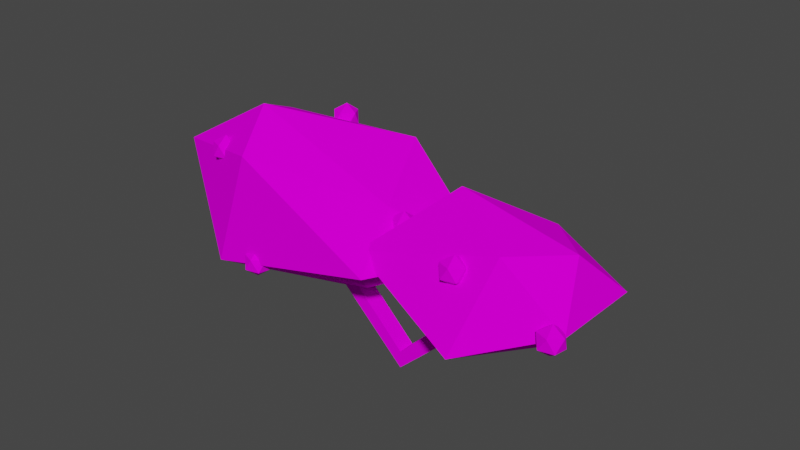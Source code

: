# Source: berry-bush.blend  (saved by Blender 2.92.15; exported with 4.5.12 LTS)
import bpy
from mathutils import Matrix  # noqa: F401  (used for matrix-valued properties, if any)

bpy.ops.wm.read_factory_settings(use_empty=True)
scene = bpy.context.scene
scene.name = 'Scene'

# ---- collections
col_collection = bpy.data.collections.new('Collection'); scene.collection.children.link(col_collection)
col_berries1 = bpy.data.collections.new('Berries1'); col_collection.children.link(col_berries1)
col_berries2 = bpy.data.collections.new('Berries2'); col_collection.children.link(col_berries2)
col_plant = bpy.data.collections.new('Plant'); col_collection.children.link(col_plant)

# ---- images (referenced by path relative to the original .blend; pixels are not part of the script)
import os
ASSET_DIR = os.environ.get("B2B_ASSET_DIR", "")  # directory of the original .blend (textures are referenced by path, not embedded)
HERE = os.path.dirname(os.path.abspath(__file__))  # packed textures are extracted next to this script under _unpacked/

def load_image(name, relpath, width, height, colorspace="sRGB"):
    """Load a texture the original file referenced (path relative to the .blend, or extracted next to this script)."""
    p = next((c for c in (os.path.join(HERE, relpath), os.path.join(ASSET_DIR, relpath)) if relpath and os.path.exists(c)), "")
    if p:
        img = bpy.data.images.load(p, check_existing=True)
        img.name = name
    else:  # same state as the original file: an image datablock whose file is absent (Cycles renders it pink)
        img = bpy.data.images.new(name, width, height)
        img.source = "FILE"
        img.filepath = "//" + (relpath or name)
    img.colorspace_settings.name = colorspace
    return img
img_copa_general_png = load_image('CoPa general.png', 'CoPa general.png', 1024, 1024, 'sRGB')
img_copa_general_png_001 = load_image('CoPa general.png.001', 'CoPa general.png', 1024, 1024, 'sRGB')
img_copa_general_png_002 = load_image('CoPa general.png.002', 'CoPa general.png', 1024, 1024, 'sRGB')
img_copa_general_png_003 = load_image('CoPa general.png.003', 'CoPa general.png', 1024, 1024, 'sRGB')
img_copa_general_png_004 = load_image('CoPa general.png.004', 'CoPa general.png', 1024, 1024, 'sRGB')
img_copa_general_png_005 = load_image('CoPa general.png.005', 'CoPa general.png', 1024, 1024, 'sRGB')

# ---- materials (node trees are filled in below, after node groups)
mat_material = bpy.data.materials.new('Material')
mat_material.alpha_threshold = 0.0
mat_material.use_transparent_shadow = False
mat_material.line_color = (0.0, 0.0, 0.0, 1.0)
mat_material_002 = bpy.data.materials.new('Material.002')
mat_material_002.alpha_threshold = 0.0
mat_material_002.use_transparent_shadow = False
mat_material_002.line_color = (0.0, 0.0, 0.0, 1.0)
mat_material_003 = bpy.data.materials.new('Material.003')
mat_material_003.alpha_threshold = 0.0
mat_material_003.use_transparent_shadow = False
mat_material_003.line_color = (0.0, 0.0, 0.0, 1.0)
mat_material_004 = bpy.data.materials.new('Material.004')
mat_material_004.alpha_threshold = 0.0
mat_material_004.use_transparent_shadow = False
mat_material_004.line_color = (0.0, 0.0, 0.0, 1.0)
mat_material_005 = bpy.data.materials.new('Material.005')
mat_material_005.alpha_threshold = 0.0
mat_material_005.use_transparent_shadow = False
mat_material_005.line_color = (0.0, 0.0, 0.0, 1.0)
mat_material_006 = bpy.data.materials.new('Material.006')
mat_material_006.alpha_threshold = 0.0
mat_material_006.use_transparent_shadow = False
mat_material_006.line_color = (0.0, 0.0, 0.0, 1.0)

# ---- material node trees
mat_material.use_nodes = True; mat_material.node_tree.nodes.clear()
_N = mat_material.node_tree.nodes; _L = mat_material.node_tree.links
n0 = _N.new('ShaderNodeOutputMaterial'); n0.name = 'Material Output'; n0.location = (300, 300)
n1 = _N.new('ShaderNodeBsdfPrincipled'); n1.name = 'Principled BSDF'; n1.location = (10, 300)
n1.distribution = 'GGX'
n1.subsurface_method = 'BURLEY'
n1.inputs[2].default_value = 1.0
n1.inputs[3].default_value = 1.45
n1.inputs[13].default_value = 0.0
n1.inputs[27].default_value = (0.0, 0.0, 0.0, 1.0)
n1.inputs[28].default_value = 1.0
n2 = _N.new('ShaderNodeTexImage'); n2.name = 'Image Texture'; n2.location = (-280, 268)
n2.image = img_copa_general_png
_L.new(n1.outputs[0], n0.inputs[0])
_L.new(n2.outputs[0], n1.inputs[0])
n0.is_active_output = True
mat_material_002.use_nodes = True; mat_material_002.node_tree.nodes.clear()
_N = mat_material_002.node_tree.nodes; _L = mat_material_002.node_tree.links
n0 = _N.new('ShaderNodeOutputMaterial'); n0.name = 'Material Output'; n0.location = (300, 300)
n1 = _N.new('ShaderNodeBsdfPrincipled'); n1.name = 'Principled BSDF'; n1.location = (10, 300)
n1.distribution = 'GGX'
n1.subsurface_method = 'BURLEY'
n1.inputs[2].default_value = 1.0
n1.inputs[3].default_value = 1.45
n1.inputs[13].default_value = 0.0
n1.inputs[27].default_value = (0.0, 0.0, 0.0, 1.0)
n1.inputs[28].default_value = 1.0
n2 = _N.new('ShaderNodeTexImage'); n2.name = 'Image Texture'; n2.location = (-280, 268)
n2.image = img_copa_general_png_001
_L.new(n1.outputs[0], n0.inputs[0])
_L.new(n2.outputs[0], n1.inputs[0])
n0.is_active_output = True
mat_material_003.use_nodes = True; mat_material_003.node_tree.nodes.clear()
_N = mat_material_003.node_tree.nodes; _L = mat_material_003.node_tree.links
n0 = _N.new('ShaderNodeOutputMaterial'); n0.name = 'Material Output'; n0.location = (300, 300)
n1 = _N.new('ShaderNodeBsdfPrincipled'); n1.name = 'Principled BSDF'; n1.location = (10, 300)
n1.distribution = 'GGX'
n1.subsurface_method = 'BURLEY'
n1.inputs[2].default_value = 1.0
n1.inputs[3].default_value = 1.45
n1.inputs[13].default_value = 0.0
n1.inputs[27].default_value = (0.0, 0.0, 0.0, 1.0)
n1.inputs[28].default_value = 1.0
n2 = _N.new('ShaderNodeTexImage'); n2.name = 'Image Texture'; n2.location = (-280, 268)
n2.image = img_copa_general_png_002
_L.new(n1.outputs[0], n0.inputs[0])
_L.new(n2.outputs[0], n1.inputs[0])
n0.is_active_output = True
mat_material_004.use_nodes = True; mat_material_004.node_tree.nodes.clear()
_N = mat_material_004.node_tree.nodes; _L = mat_material_004.node_tree.links
n0 = _N.new('ShaderNodeOutputMaterial'); n0.name = 'Material Output'; n0.location = (300, 300)
n1 = _N.new('ShaderNodeBsdfPrincipled'); n1.name = 'Principled BSDF'; n1.location = (10, 300)
n1.distribution = 'GGX'
n1.subsurface_method = 'BURLEY'
n1.inputs[2].default_value = 1.0
n1.inputs[3].default_value = 1.45
n1.inputs[13].default_value = 0.0
n1.inputs[27].default_value = (0.0, 0.0, 0.0, 1.0)
n1.inputs[28].default_value = 1.0
n2 = _N.new('ShaderNodeTexImage'); n2.name = 'Image Texture'; n2.location = (-280, 268)
n2.image = img_copa_general_png_003
_L.new(n1.outputs[0], n0.inputs[0])
_L.new(n2.outputs[0], n1.inputs[0])
n0.is_active_output = True
mat_material_005.use_nodes = True; mat_material_005.node_tree.nodes.clear()
_N = mat_material_005.node_tree.nodes; _L = mat_material_005.node_tree.links
n0 = _N.new('ShaderNodeOutputMaterial'); n0.name = 'Material Output'; n0.location = (300, 300)
n1 = _N.new('ShaderNodeBsdfPrincipled'); n1.name = 'Principled BSDF'; n1.location = (10, 300)
n1.distribution = 'GGX'
n1.subsurface_method = 'BURLEY'
n1.inputs[2].default_value = 1.0
n1.inputs[3].default_value = 1.45
n1.inputs[13].default_value = 0.0
n1.inputs[27].default_value = (0.0, 0.0, 0.0, 1.0)
n1.inputs[28].default_value = 1.0
n2 = _N.new('ShaderNodeTexImage'); n2.name = 'Image Texture'; n2.location = (-280, 268)
n2.image = img_copa_general_png_004
_L.new(n1.outputs[0], n0.inputs[0])
_L.new(n2.outputs[0], n1.inputs[0])
n0.is_active_output = True
mat_material_006.use_nodes = True; mat_material_006.node_tree.nodes.clear()
_N = mat_material_006.node_tree.nodes; _L = mat_material_006.node_tree.links
n0 = _N.new('ShaderNodeOutputMaterial'); n0.name = 'Material Output'; n0.location = (300, 300)
n1 = _N.new('ShaderNodeBsdfPrincipled'); n1.name = 'Principled BSDF'; n1.location = (10, 300)
n1.distribution = 'GGX'
n1.subsurface_method = 'BURLEY'
n1.inputs[2].default_value = 1.0
n1.inputs[3].default_value = 1.45
n1.inputs[13].default_value = 0.0
n1.inputs[27].default_value = (0.0, 0.0, 0.0, 1.0)
n1.inputs[28].default_value = 1.0
n2 = _N.new('ShaderNodeTexImage'); n2.name = 'Image Texture'; n2.location = (-280, 268)
n2.image = img_copa_general_png_005
_L.new(n1.outputs[0], n0.inputs[0])
_L.new(n2.outputs[0], n1.inputs[0])
n0.is_active_output = True

# ---- world
world_world = bpy.data.worlds.new('World'); scene.world = world_world
world_world.use_nodes = True; world_world.node_tree.nodes.clear()
_N = world_world.node_tree.nodes; _L = world_world.node_tree.links
n0 = _N.new('ShaderNodeOutputWorld'); n0.name = 'World Output'; n0.location = (300, 300)
n1 = _N.new('ShaderNodeBackground'); n1.name = 'Background'; n1.location = (10, 300)
n1.inputs[0].default_value = (0.05088, 0.05088, 0.05088, 1.0)
_L.new(n1.outputs[0], n0.inputs[0])
n0.is_active_output = True
world_world.color = (0.05088, 0.05088, 0.05088)
world_world.use_sun_shadow = False
world_world.sun_shadow_jitter_overblur = 0.0

# ---- meshes
me_icosphere_002 = bpy.data.meshes.new('Icosphere.002')
me_icosphere_002.from_pydata([(0.0, 0.0, -0.1), (0.07236, -0.05257, -0.04472), (-0.02764, -0.08506, -0.04472), (-0.08944, 0.0, -0.04472), (-0.02764, 0.08506, -0.04472), (0.07236, 0.05257, -0.04472), (0.02764, -0.08506, 0.04472), (-0.07236, -0.05257, 0.04472), (-0.07236, 0.05257, 0.04472), (0.02764, 0.08506, 0.04472), (0.08944, 0.0, 0.04472), (0.0, 0.0, 0.1)], [], [(0, 1, 2), (1, 0, 5), (0, 2, 3), (0, 3, 4), (0, 4, 5), (1, 5, 10), (2, 1, 6), (3, 2, 7), (4, 3, 8), (5, 4, 9), (1, 10, 6), (2, 6, 7), (3, 7, 8), (4, 8, 9), (5, 9, 10), (6, 10, 11), (7, 6, 11), (8, 7, 11), (9, 8, 11), (10, 9, 11)])
_uv = me_icosphere_002.uv_layers.new(name='UVMap')
_uv.uv.foreach_set('vector', [0.943, 0.7911, 0.9245, 0.8232, 0.9616, 0.8232, 0.9245, 0.8232, 0.906, 0.7911, 0.8875, 0.8232, 0.7949, 0.7911, 0.7764, 0.8232, 0.8135, 0.8232, 0.832, 0.7911, 0.8135, 0.8232, 0.8505, 0.8232, 0.869, 0.7911, 0.8505, 0.8232, 0.8875, 0.8232, 0.9245, 0.8232, 0.8875, 0.8232, 0.906, 0.8553, 0.9616, 0.8232, 0.9245, 0.8232, 0.943, 0.8553, 0.8135, 0.8232, 0.7764, 0.8232, 0.7949, 0.8553, 0.8505, 0.8232, 0.8135, 0.8232, 0.832, 0.8553, 0.8875, 0.8232, 0.8505, 0.8232, 0.869, 0.8553, 0.9245, 0.8232, 0.906, 0.8553, 0.943, 0.8553, 0.9616, 0.8232, 0.943, 0.8553, 0.9801, 0.8553, 0.8135, 0.8232, 0.7949, 0.8553, 0.832, 0.8553, 0.8505, 0.8232, 0.832, 0.8553, 0.869, 0.8553, 0.8875, 0.8232, 0.869, 0.8553, 0.906, 0.8553, 0.943, 0.8553, 0.906, 0.8553, 0.9245, 0.8873, 0.9801, 0.8553, 0.943, 0.8553, 0.9616, 0.8873, 0.832, 0.8553, 0.7949, 0.8553, 0.8135, 0.8873, 0.869, 0.8553, 0.832, 0.8553, 0.8505, 0.8873, 0.906, 0.8553, 0.869, 0.8553, 0.8875, 0.8873])
me_icosphere_002.materials.append(mat_material)
me_icosphere_002.use_remesh_fix_poles = True
me_icosphere_002.use_remesh_preserve_attributes = False
me_icosphere_002.use_mirror_vertex_groups = False
me_icosphere_002.update()
me_icosphere_003 = bpy.data.meshes.new('Icosphere.003')
me_icosphere_003.from_pydata([(0.0, 0.0, -0.1), (0.07236, -0.05257, -0.04472), (-0.02764, -0.08506, -0.04472), (-0.08944, 0.0, -0.04472), (-0.02764, 0.08506, -0.04472), (0.07236, 0.05257, -0.04472), (0.02764, -0.08506, 0.04472), (-0.07236, -0.05257, 0.04472), (-0.07236, 0.05257, 0.04472), (0.02764, 0.08506, 0.04472), (0.08944, 0.0, 0.04472), (0.0, 0.0, 0.1)], [], [(0, 1, 2), (1, 0, 5), (0, 2, 3), (0, 3, 4), (0, 4, 5), (1, 5, 10), (2, 1, 6), (3, 2, 7), (4, 3, 8), (5, 4, 9), (1, 10, 6), (2, 6, 7), (3, 7, 8), (4, 8, 9), (5, 9, 10), (6, 10, 11), (7, 6, 11), (8, 7, 11), (9, 8, 11), (10, 9, 11)])
_uv = me_icosphere_003.uv_layers.new(name='UVMap')
_uv.uv.foreach_set('vector', [0.943, 0.7911, 0.9245, 0.8232, 0.9616, 0.8232, 0.9245, 0.8232, 0.906, 0.7911, 0.8875, 0.8232, 0.7949, 0.7911, 0.7764, 0.8232, 0.8135, 0.8232, 0.832, 0.7911, 0.8135, 0.8232, 0.8505, 0.8232, 0.869, 0.7911, 0.8505, 0.8232, 0.8875, 0.8232, 0.9245, 0.8232, 0.8875, 0.8232, 0.906, 0.8553, 0.9616, 0.8232, 0.9245, 0.8232, 0.943, 0.8553, 0.8135, 0.8232, 0.7764, 0.8232, 0.7949, 0.8553, 0.8505, 0.8232, 0.8135, 0.8232, 0.832, 0.8553, 0.8875, 0.8232, 0.8505, 0.8232, 0.869, 0.8553, 0.9245, 0.8232, 0.906, 0.8553, 0.943, 0.8553, 0.9616, 0.8232, 0.943, 0.8553, 0.9801, 0.8553, 0.8135, 0.8232, 0.7949, 0.8553, 0.832, 0.8553, 0.8505, 0.8232, 0.832, 0.8553, 0.869, 0.8553, 0.8875, 0.8232, 0.869, 0.8553, 0.906, 0.8553, 0.943, 0.8553, 0.906, 0.8553, 0.9245, 0.8873, 0.9801, 0.8553, 0.943, 0.8553, 0.9616, 0.8873, 0.832, 0.8553, 0.7949, 0.8553, 0.8135, 0.8873, 0.869, 0.8553, 0.832, 0.8553, 0.8505, 0.8873, 0.906, 0.8553, 0.869, 0.8553, 0.8875, 0.8873])
me_icosphere_003.materials.append(mat_material_002)
me_icosphere_003.use_remesh_fix_poles = True
me_icosphere_003.use_remesh_preserve_attributes = False
me_icosphere_003.use_mirror_vertex_groups = False
me_icosphere_003.update()
me_icosphere_004 = bpy.data.meshes.new('Icosphere.004')
me_icosphere_004.from_pydata([(0.0, 0.0, -0.1), (0.07236, -0.05257, -0.04472), (-0.02764, -0.08506, -0.04472), (-0.08944, 0.0, -0.04472), (-0.02764, 0.08506, -0.04472), (0.07236, 0.05257, -0.04472), (0.02764, -0.08506, 0.04472), (-0.07236, -0.05257, 0.04472), (-0.07236, 0.05257, 0.04472), (0.02764, 0.08506, 0.04472), (0.08944, 0.0, 0.04472), (0.0, 0.0, 0.1)], [], [(0, 1, 2), (1, 0, 5), (0, 2, 3), (0, 3, 4), (0, 4, 5), (1, 5, 10), (2, 1, 6), (3, 2, 7), (4, 3, 8), (5, 4, 9), (1, 10, 6), (2, 6, 7), (3, 7, 8), (4, 8, 9), (5, 9, 10), (6, 10, 11), (7, 6, 11), (8, 7, 11), (9, 8, 11), (10, 9, 11)])
_uv = me_icosphere_004.uv_layers.new(name='UVMap')
_uv.uv.foreach_set('vector', [0.943, 0.7911, 0.9245, 0.8232, 0.9616, 0.8232, 0.9245, 0.8232, 0.906, 0.7911, 0.8875, 0.8232, 0.7949, 0.7911, 0.7764, 0.8232, 0.8135, 0.8232, 0.832, 0.7911, 0.8135, 0.8232, 0.8505, 0.8232, 0.869, 0.7911, 0.8505, 0.8232, 0.8875, 0.8232, 0.9245, 0.8232, 0.8875, 0.8232, 0.906, 0.8553, 0.9616, 0.8232, 0.9245, 0.8232, 0.943, 0.8553, 0.8135, 0.8232, 0.7764, 0.8232, 0.7949, 0.8553, 0.8505, 0.8232, 0.8135, 0.8232, 0.832, 0.8553, 0.8875, 0.8232, 0.8505, 0.8232, 0.869, 0.8553, 0.9245, 0.8232, 0.906, 0.8553, 0.943, 0.8553, 0.9616, 0.8232, 0.943, 0.8553, 0.9801, 0.8553, 0.8135, 0.8232, 0.7949, 0.8553, 0.832, 0.8553, 0.8505, 0.8232, 0.832, 0.8553, 0.869, 0.8553, 0.8875, 0.8232, 0.869, 0.8553, 0.906, 0.8553, 0.943, 0.8553, 0.906, 0.8553, 0.9245, 0.8873, 0.9801, 0.8553, 0.943, 0.8553, 0.9616, 0.8873, 0.832, 0.8553, 0.7949, 0.8553, 0.8135, 0.8873, 0.869, 0.8553, 0.832, 0.8553, 0.8505, 0.8873, 0.906, 0.8553, 0.869, 0.8553, 0.8875, 0.8873])
me_icosphere_004.materials.append(mat_material_003)
me_icosphere_004.use_remesh_fix_poles = True
me_icosphere_004.use_remesh_preserve_attributes = False
me_icosphere_004.use_mirror_vertex_groups = False
me_icosphere_004.update()
me_icosphere_005 = bpy.data.meshes.new('Icosphere.005')
me_icosphere_005.from_pydata([(0.0, 0.0, -0.1), (0.07236, -0.05257, -0.04472), (-0.02764, -0.08506, -0.04472), (-0.08944, 0.0, -0.04472), (-0.02764, 0.08506, -0.04472), (0.07236, 0.05257, -0.04472), (0.02764, -0.08506, 0.04472), (-0.07236, -0.05257, 0.04472), (-0.07236, 0.05257, 0.04472), (0.02764, 0.08506, 0.04472), (0.08944, 0.0, 0.04472), (0.0, 0.0, 0.1)], [], [(0, 1, 2), (1, 0, 5), (0, 2, 3), (0, 3, 4), (0, 4, 5), (1, 5, 10), (2, 1, 6), (3, 2, 7), (4, 3, 8), (5, 4, 9), (1, 10, 6), (2, 6, 7), (3, 7, 8), (4, 8, 9), (5, 9, 10), (6, 10, 11), (7, 6, 11), (8, 7, 11), (9, 8, 11), (10, 9, 11)])
_uv = me_icosphere_005.uv_layers.new(name='UVMap')
_uv.uv.foreach_set('vector', [0.943, 0.7911, 0.9245, 0.8232, 0.9616, 0.8232, 0.9245, 0.8232, 0.906, 0.7911, 0.8875, 0.8232, 0.7949, 0.7911, 0.7764, 0.8232, 0.8135, 0.8232, 0.832, 0.7911, 0.8135, 0.8232, 0.8505, 0.8232, 0.869, 0.7911, 0.8505, 0.8232, 0.8875, 0.8232, 0.9245, 0.8232, 0.8875, 0.8232, 0.906, 0.8553, 0.9616, 0.8232, 0.9245, 0.8232, 0.943, 0.8553, 0.8135, 0.8232, 0.7764, 0.8232, 0.7949, 0.8553, 0.8505, 0.8232, 0.8135, 0.8232, 0.832, 0.8553, 0.8875, 0.8232, 0.8505, 0.8232, 0.869, 0.8553, 0.9245, 0.8232, 0.906, 0.8553, 0.943, 0.8553, 0.9616, 0.8232, 0.943, 0.8553, 0.9801, 0.8553, 0.8135, 0.8232, 0.7949, 0.8553, 0.832, 0.8553, 0.8505, 0.8232, 0.832, 0.8553, 0.869, 0.8553, 0.8875, 0.8232, 0.869, 0.8553, 0.906, 0.8553, 0.943, 0.8553, 0.906, 0.8553, 0.9245, 0.8873, 0.9801, 0.8553, 0.943, 0.8553, 0.9616, 0.8873, 0.832, 0.8553, 0.7949, 0.8553, 0.8135, 0.8873, 0.869, 0.8553, 0.832, 0.8553, 0.8505, 0.8873, 0.906, 0.8553, 0.869, 0.8553, 0.8875, 0.8873])
me_icosphere_005.materials.append(mat_material_004)
me_icosphere_005.use_remesh_fix_poles = True
me_icosphere_005.use_remesh_preserve_attributes = False
me_icosphere_005.use_mirror_vertex_groups = False
me_icosphere_005.update()
me_icosphere_006 = bpy.data.meshes.new('Icosphere.006')
me_icosphere_006.from_pydata([(0.0, 0.0, -0.1), (0.07236, -0.05257, -0.04472), (-0.02764, -0.08506, -0.04472), (-0.08944, 0.0, -0.04472), (-0.02764, 0.08506, -0.04472), (0.07236, 0.05257, -0.04472), (0.02764, -0.08506, 0.04472), (-0.07236, -0.05257, 0.04472), (-0.07236, 0.05257, 0.04472), (0.02764, 0.08506, 0.04472), (0.08944, 0.0, 0.04472), (0.0, 0.0, 0.1)], [], [(0, 1, 2), (1, 0, 5), (0, 2, 3), (0, 3, 4), (0, 4, 5), (1, 5, 10), (2, 1, 6), (3, 2, 7), (4, 3, 8), (5, 4, 9), (1, 10, 6), (2, 6, 7), (3, 7, 8), (4, 8, 9), (5, 9, 10), (6, 10, 11), (7, 6, 11), (8, 7, 11), (9, 8, 11), (10, 9, 11)])
_uv = me_icosphere_006.uv_layers.new(name='UVMap')
_uv.uv.foreach_set('vector', [0.943, 0.7911, 0.9245, 0.8232, 0.9616, 0.8232, 0.9245, 0.8232, 0.906, 0.7911, 0.8875, 0.8232, 0.7949, 0.7911, 0.7764, 0.8232, 0.8135, 0.8232, 0.832, 0.7911, 0.8135, 0.8232, 0.8505, 0.8232, 0.869, 0.7911, 0.8505, 0.8232, 0.8875, 0.8232, 0.9245, 0.8232, 0.8875, 0.8232, 0.906, 0.8553, 0.9616, 0.8232, 0.9245, 0.8232, 0.943, 0.8553, 0.8135, 0.8232, 0.7764, 0.8232, 0.7949, 0.8553, 0.8505, 0.8232, 0.8135, 0.8232, 0.832, 0.8553, 0.8875, 0.8232, 0.8505, 0.8232, 0.869, 0.8553, 0.9245, 0.8232, 0.906, 0.8553, 0.943, 0.8553, 0.9616, 0.8232, 0.943, 0.8553, 0.9801, 0.8553, 0.8135, 0.8232, 0.7949, 0.8553, 0.832, 0.8553, 0.8505, 0.8232, 0.832, 0.8553, 0.869, 0.8553, 0.8875, 0.8232, 0.869, 0.8553, 0.906, 0.8553, 0.943, 0.8553, 0.906, 0.8553, 0.9245, 0.8873, 0.9801, 0.8553, 0.943, 0.8553, 0.9616, 0.8873, 0.832, 0.8553, 0.7949, 0.8553, 0.8135, 0.8873, 0.869, 0.8553, 0.832, 0.8553, 0.8505, 0.8873, 0.906, 0.8553, 0.869, 0.8553, 0.8875, 0.8873])
me_icosphere_006.materials.append(mat_material_005)
me_icosphere_006.use_remesh_fix_poles = True
me_icosphere_006.use_remesh_preserve_attributes = False
me_icosphere_006.use_mirror_vertex_groups = False
me_icosphere_006.update()
me_icosphere_007 = bpy.data.meshes.new('Icosphere.007')
me_icosphere_007.from_pydata([(0.0, 0.0, -0.1), (0.07236, -0.05257, -0.04472), (-0.02764, -0.08506, -0.04472), (-0.08944, 0.0, -0.04472), (-0.02764, 0.08506, -0.04472), (0.07236, 0.05257, -0.04472), (0.02764, -0.08506, 0.04472), (-0.07236, -0.05257, 0.04472), (-0.07236, 0.05257, 0.04472), (0.02764, 0.08506, 0.04472), (0.08944, 0.0, 0.04472), (0.0, 0.0, 0.1)], [], [(0, 1, 2), (1, 0, 5), (0, 2, 3), (0, 3, 4), (0, 4, 5), (1, 5, 10), (2, 1, 6), (3, 2, 7), (4, 3, 8), (5, 4, 9), (1, 10, 6), (2, 6, 7), (3, 7, 8), (4, 8, 9), (5, 9, 10), (6, 10, 11), (7, 6, 11), (8, 7, 11), (9, 8, 11), (10, 9, 11)])
_uv = me_icosphere_007.uv_layers.new(name='UVMap')
_uv.uv.foreach_set('vector', [0.943, 0.7911, 0.9245, 0.8232, 0.9616, 0.8232, 0.9245, 0.8232, 0.906, 0.7911, 0.8875, 0.8232, 0.7949, 0.7911, 0.7764, 0.8232, 0.8135, 0.8232, 0.832, 0.7911, 0.8135, 0.8232, 0.8505, 0.8232, 0.869, 0.7911, 0.8505, 0.8232, 0.8875, 0.8232, 0.9245, 0.8232, 0.8875, 0.8232, 0.906, 0.8553, 0.9616, 0.8232, 0.9245, 0.8232, 0.943, 0.8553, 0.8135, 0.8232, 0.7764, 0.8232, 0.7949, 0.8553, 0.8505, 0.8232, 0.8135, 0.8232, 0.832, 0.8553, 0.8875, 0.8232, 0.8505, 0.8232, 0.869, 0.8553, 0.9245, 0.8232, 0.906, 0.8553, 0.943, 0.8553, 0.9616, 0.8232, 0.943, 0.8553, 0.9801, 0.8553, 0.8135, 0.8232, 0.7949, 0.8553, 0.832, 0.8553, 0.8505, 0.8232, 0.832, 0.8553, 0.869, 0.8553, 0.8875, 0.8232, 0.869, 0.8553, 0.906, 0.8553, 0.943, 0.8553, 0.906, 0.8553, 0.9245, 0.8873, 0.9801, 0.8553, 0.943, 0.8553, 0.9616, 0.8873, 0.832, 0.8553, 0.7949, 0.8553, 0.8135, 0.8873, 0.869, 0.8553, 0.832, 0.8553, 0.8505, 0.8873, 0.906, 0.8553, 0.869, 0.8553, 0.8875, 0.8873])
me_icosphere_007.materials.append(mat_material_006)
me_icosphere_007.use_remesh_fix_poles = True
me_icosphere_007.use_remesh_preserve_attributes = False
me_icosphere_007.use_mirror_vertex_groups = False
me_icosphere_007.update()
me_cube = bpy.data.meshes.new('Cube')
me_cube.from_pydata([(0.7328, 1.0, 12.85), (0.811, 1.0, 11.6), (0.7328, -1.0, 12.85), (0.811, -1.0, 11.6), (-0.9723, 1.0, 17.94), (-1.028, 1.0, 16.28), (-0.9723, -1.0, 17.94), (-1.028, -1.0, 16.28), (0.0, 1.0, -3.492), (0.0, -1.0, -1.492), (0.0, -1.0, -3.492), (0.0, 1.0, -1.492)], [], [(11, 4, 6, 9), (10, 9, 6, 7), (7, 6, 4, 5), (8, 1, 3, 10), (1, 0, 2, 3), (8, 11, 0, 1), (5, 4, 11, 8), (5, 8, 10, 7), (3, 2, 9, 10), (0, 11, 9, 2)])
_uv = me_cube.uv_layers.new(name='UVMap')
_uv.uv.foreach_set('vector', [0.8819, 0.0233, 0.8819, 0.2094, 0.8628, 0.2094, 0.8628, 0.0233, 0.898, 0.2286, 0.8969, 0.2095, 0.8955, 0.0233, 0.8969, 0.03921, 0.8628, 0.2123, 0.8628, 0.2283, 0.8437, 0.2283, 0.8437, 0.2123, 0.9324, 0.0233, 0.9324, 0.1675, 0.9133, 0.1675, 0.9133, 0.0233, 0.9324, 0.1675, 0.9324, 0.1795, 0.9133, 0.1795, 0.9133, 0.1675, 0.9133, 0.0233, 0.9123, 0.04241, 0.8982, 0.1791, 0.898, 0.1671, 0.9133, 0.2127, 0.9119, 0.2286, 0.9123, 0.04241, 0.9133, 0.0233, 0.8437, 0.2123, 0.8437, 0.0233, 0.8628, 0.0233, 0.8628, 0.2123, 0.8819, 0.08487, 0.882, 0.07287, 0.8969, 0.2095, 0.898, 0.2286, 0.9324, 0.1606, 0.9324, 0.0233, 0.9516, 0.0233, 0.9516, 0.1606])
me_cube.materials.append(mat_material)
me_cube.use_remesh_preserve_volume = False
me_cube.use_remesh_preserve_attributes = False
me_cube.use_mirror_vertex_groups = False
me_cube.update()
me_icosphere = bpy.data.meshes.new('Icosphere')
me_icosphere.from_pydata([(0.05635, -0.007811, -0.531), (0.4993, -0.3627, -0.3086), (-0.1907, -0.5869, -0.3086), (-0.5535, 0.03728, -0.3421), (-0.1907, 0.5869, -0.3086), (0.4993, 0.3627, -0.3086), (0.2037, -0.335, 0.3211), (-0.8569, -0.3388, 0.5191), (-0.6854, 0.369, 0.4157), (0.1777, 0.335, 0.296), (0.4851, 0.007786, 0.1475), (-0.1861, 0.006294, 0.7972)], [], [(0, 1, 2), (1, 0, 5), (0, 2, 3), (0, 3, 4), (0, 4, 5), (1, 5, 10), (2, 1, 6), (3, 2, 7), (4, 3, 8), (5, 4, 9), (1, 10, 6), (2, 6, 7), (3, 7, 8), (4, 8, 9), (5, 9, 10), (6, 10, 11), (7, 6, 11), (8, 7, 11), (9, 8, 11), (10, 9, 11)])
_uv = me_icosphere.uv_layers.new(name='UVMap')
_uv.uv.foreach_set('vector', [0.6454, 0.6315, 0.6428, 0.6455, 0.6311, 0.6336, 0.6428, 0.6455, 0.6454, 0.6315, 0.6584, 0.638, 0.6454, 0.6315, 0.6311, 0.6336, 0.6408, 0.6194, 0.6454, 0.6315, 0.6408, 0.6194, 0.6562, 0.6214, 0.6454, 0.6315, 0.6562, 0.6214, 0.6584, 0.638, 0.7319, 0.5672, 0.7203, 0.5567, 0.7338, 0.5572, 0.7105, 0.5837, 0.6939, 0.5794, 0.7035, 0.5665, 0.6323, 0.6567, 0.6271, 0.6663, 0.6103, 0.6492, 0.6437, 0.6464, 0.6323, 0.6567, 0.6239, 0.6387, 0.7203, 0.5567, 0.7195, 0.5423, 0.7324, 0.546, 0.6939, 0.5794, 0.6954, 0.566, 0.7035, 0.5665, 0.7105, 0.5837, 0.7035, 0.5665, 0.729, 0.5656, 0.6323, 0.6567, 0.6103, 0.6492, 0.6239, 0.6387, 0.7195, 0.5423, 0.7374, 0.5305, 0.7324, 0.546, 0.7203, 0.5567, 0.7324, 0.546, 0.7338, 0.5572, 0.7434, 0.5559, 0.7338, 0.5572, 0.7477, 0.5401, 0.729, 0.5656, 0.7035, 0.5665, 0.7138, 0.5542, 0.5868, 0.6944, 0.5743, 0.7066, 0.5709, 0.6878, 0.7324, 0.546, 0.7374, 0.5305, 0.7477, 0.5401, 0.7338, 0.5572, 0.7324, 0.546, 0.7477, 0.5401])
me_icosphere.materials.append(mat_material)
me_icosphere.use_remesh_fix_poles = True
me_icosphere.use_remesh_preserve_attributes = False
me_icosphere.use_mirror_vertex_groups = False
me_icosphere.update()
me_icosphere_001 = bpy.data.meshes.new('Icosphere.001')
me_icosphere_001.from_pydata([(-0.00707, 0.1219, -0.8715), (0.4705, -0.3083, -0.1695), (-0.2244, -0.4147, -0.3616), (-0.6634, 0.07149, -0.5267), (-0.2339, 0.5246, -0.2781), (0.4993, 0.3627, -0.3086), (0.1972, -0.3838, 0.2456), (-0.4438, -0.07801, -0.05651), (-0.5904, 0.2722, 0.1565), (0.1907, 0.5869, 0.3086), (0.6172, 0.0, 0.3086), (0.05535, -0.1047, 0.4224)], [], [(0, 1, 2), (1, 0, 5), (0, 2, 3), (0, 3, 4), (0, 4, 5), (1, 5, 10), (2, 1, 6), (3, 2, 7), (4, 3, 8), (5, 4, 9), (1, 10, 6), (2, 6, 7), (3, 7, 8), (4, 8, 9), (5, 9, 10), (6, 10, 11), (7, 6, 11), (8, 7, 11), (9, 8, 11), (10, 9, 11)])
_uv = me_icosphere_001.uv_layers.new(name='UVMap')
_uv.uv.foreach_set('vector', [0.6748, 0.6012, 0.6896, 0.5842, 0.6931, 0.6011, 0.6896, 0.5842, 0.6748, 0.6012, 0.6761, 0.5848, 0.6748, 0.6012, 0.6931, 0.6011, 0.6855, 0.6122, 0.6587, 0.6019, 0.6745, 0.6009, 0.6657, 0.6138, 0.6587, 0.6019, 0.6657, 0.6138, 0.6552, 0.6203, 0.5621, 0.7186, 0.5527, 0.7089, 0.5697, 0.7113, 0.6931, 0.6011, 0.6896, 0.5842, 0.6992, 0.5861, 0.6248, 0.664, 0.6134, 0.6751, 0.6124, 0.6633, 0.6657, 0.6138, 0.6745, 0.6009, 0.68, 0.6167, 0.6552, 0.6203, 0.6657, 0.6138, 0.6658, 0.6306, 0.6896, 0.5842, 0.691, 0.5763, 0.6992, 0.5861, 0.6134, 0.6751, 0.5963, 0.6715, 0.6124, 0.6633, 0.6248, 0.664, 0.6124, 0.6633, 0.612, 0.653, 0.6657, 0.6138, 0.68, 0.6167, 0.6658, 0.6306, 0.5527, 0.7089, 0.5632, 0.6953, 0.5697, 0.7113, 0.587, 0.6946, 0.5776, 0.685, 0.5912, 0.6875, 0.6124, 0.6633, 0.5963, 0.6715, 0.5962, 0.663, 0.612, 0.653, 0.6124, 0.6633, 0.5962, 0.663, 0.5875, 0.6716, 0.6047, 0.6802, 0.5912, 0.6875, 0.5776, 0.685, 0.5875, 0.6716, 0.5912, 0.6875])
me_icosphere_001.materials.append(mat_material)
me_icosphere_001.use_remesh_fix_poles = True
me_icosphere_001.use_remesh_preserve_attributes = False
me_icosphere_001.use_mirror_vertex_groups = False
me_icosphere_001.update()

# ---- objects
ob_berry = bpy.data.objects.new('Berry', me_icosphere_002)
ob_berry_001 = bpy.data.objects.new('Berry.001', me_icosphere_003)
ob_berry_002 = bpy.data.objects.new('Berry.002', me_icosphere_004)
ob_berry_003 = bpy.data.objects.new('Berry.003', me_icosphere_005)
ob_berry_004 = bpy.data.objects.new('Berry.004', me_icosphere_006)
ob_berry_005 = bpy.data.objects.new('Berry.005', me_icosphere_007)
ob_cube = bpy.data.objects.new('Cube', me_cube)
ob_icosphere = bpy.data.objects.new('Icosphere', me_icosphere)
ob_icosphere_001 = bpy.data.objects.new('Icosphere.001', me_icosphere_001)

# ---- transforms, parenting, visibility, modifiers, constraints
ob_berry.location = (0.6553, -0.3718, 1.1)
ob_berry.rotation_euler = (-0.1447, -1.066, 0.6646)
ob_berry.lineart.crease_threshold = 0.0
ob_berry_001.location = (1.335, -0.3718, 0.9048)
ob_berry_001.rotation_euler = (-0.1447, -1.066, 0.6646)
ob_berry_001.lineart.crease_threshold = 0.0
ob_berry_002.location = (0.02084, -0.05631, 1.057)
ob_berry_002.rotation_euler = (-0.1447, -1.066, 0.6646)
ob_berry_002.lineart.crease_threshold = 0.0
ob_berry_003.location = (-0.9159, -0.4543, 0.6333)
ob_berry_003.rotation_euler = (-0.1447, -1.066, 0.6646)
ob_berry_003.lineart.crease_threshold = 0.0
ob_berry_004.location = (-1.382, -0.2551, 1.264)
ob_berry_004.rotation_euler = (-0.1447, -1.066, 0.6646)
ob_berry_004.lineart.crease_threshold = 0.0
ob_berry_005.location = (-1.006, 0.5485, 1.35)
ob_berry_005.rotation_euler = (-0.1447, -1.066, 0.6646)
ob_berry_005.lineart.crease_threshold = 0.0
ob_cube.location = (0.0, 0.0, 0.1994)
ob_cube.scale = (1.261, 0.06327, 0.06327)
ob_cube.lock_rotations_4d = False
ob_cube.empty_display_type = 'ARROWS'
ob_cube.lineart.crease_threshold = 0.0
ob_icosphere.location = (0.8408, 0.0, 0.9269)
ob_icosphere.rotation_euler = (-0.0624, -0.4227, 0.05647)
ob_icosphere.scale = (1.0, 1.0, 0.7864)
ob_icosphere.lineart.crease_threshold = 0.0
ob_icosphere_001.location = (-0.822, 0.007793, 1.072)
ob_icosphere_001.rotation_euler = (-4.383, 3.098, -6.534)
ob_icosphere_001.scale = (1.668, 1.152, 1.271)
ob_icosphere_001.lineart.crease_threshold = 0.0

# ---- collection membership
col_berries1.objects.link(ob_berry)
col_berries1.objects.link(ob_berry_001)
col_berries1.objects.link(ob_berry_002)
col_berries2.objects.link(ob_berry_003)
col_berries2.objects.link(ob_berry_004)
col_berries2.objects.link(ob_berry_005)
col_plant.objects.link(ob_cube)
col_plant.objects.link(ob_icosphere)
col_plant.objects.link(ob_icosphere_001)

# ---- scene / render settings (as saved in the file)
scene.frame_start = 1; scene.frame_end = 250; scene.frame_set(0)
scene.render.engine = 'BLENDER_EEVEE_NEXT'
scene.cycles.use_denoising = False
scene.cycles.samples = 128
scene.cycles.sampling_pattern = 'TABULATED_SOBOL'
scene.cycles.use_adaptive_sampling = False
scene.cycles.use_light_tree = False
scene.view_settings.view_transform = 'Filmic'
bpy.context.view_layer.update()

# ---- added for rendering (the .blend has no active camera and no usable light): camera, sun
cam_auto = bpy.data.cameras.new('AutoCamera')
cam_auto.lens = 50.0
cam_auto.sensor_width = 36.0
cam_auto.clip_end = 1000.0
ob_auto_camera = bpy.data.objects.new('AutoCamera', cam_auto)
scene.collection.objects.link(ob_auto_camera)
ob_auto_camera.location = (3.98841, -4.85307, 4.24841)
ob_auto_camera.rotation_euler = (1.09748, -7.21219e-08, 0.694738)
scene.camera = ob_auto_camera
light_auto_sun = bpy.data.lights.new('AutoSun', 'SUN')
light_auto_sun.energy = 3.0
light_auto_sun.angle = 0.0523599
ob_auto_sun = bpy.data.objects.new('AutoSun', light_auto_sun)
scene.collection.objects.link(ob_auto_sun)
ob_auto_sun.rotation_euler = (0.872665, 0.174533, 0.523599)
bpy.context.view_layer.update()
